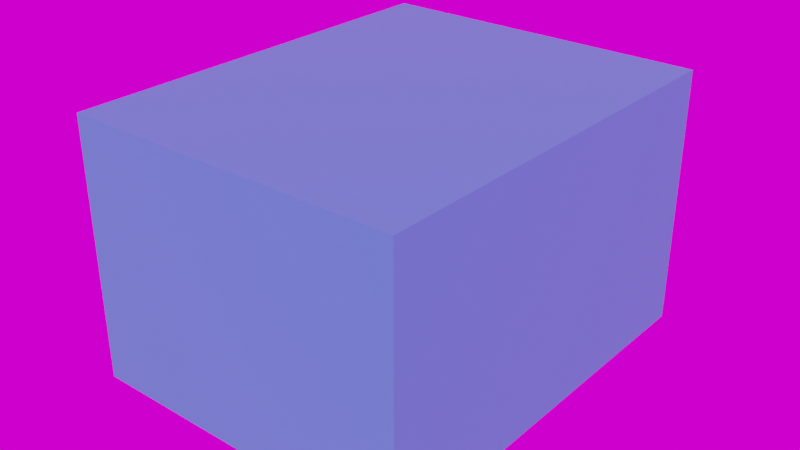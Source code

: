 # Source: carkey.blend  (saved by Blender 2.93.21; exported with 4.5.12 LTS)
import bpy
from mathutils import Matrix  # noqa: F401  (used for matrix-valued properties, if any)

bpy.ops.wm.read_factory_settings(use_empty=True)
scene = bpy.context.scene
scene.name = 'Scene'

# ---- collections
col_lod0 = bpy.data.collections.new('LOD0'); scene.collection.children.link(col_lod0)
col_lod1 = bpy.data.collections.new('LOD1'); scene.collection.children.link(col_lod1)
col_colliders = bpy.data.collections.new('Colliders'); scene.collection.children.link(col_colliders)
col_itemfireview = bpy.data.collections.new('ItemFireView'); col_colliders.children.link(col_itemfireview)

# ---- images (referenced by path relative to the original .blend; pixels are not part of the script)
import os
ASSET_DIR = os.environ.get("B2B_ASSET_DIR", "")  # directory of the original .blend (textures are referenced by path, not embedded)
HERE = os.path.dirname(os.path.abspath(__file__))  # packed textures are extracted next to this script under _unpacked/

def load_image(name, relpath, width, height, colorspace="sRGB"):
    """Load a texture the original file referenced (path relative to the .blend, or extracted next to this script)."""
    p = next((c for c in (os.path.join(HERE, relpath), os.path.join(ASSET_DIR, relpath)) if relpath and os.path.exists(c)), "")
    if p:
        img = bpy.data.images.load(p, check_existing=True)
        img.name = name
    else:  # same state as the original file: an image datablock whose file is absent (Cycles renders it pink)
        img = bpy.data.images.new(name, width, height)
        img.source = "FILE"
        img.filepath = "//" + (relpath or name)
    img.colorspace_settings.name = colorspace
    return img
img_logo_diffuse_png_001 = load_image('Logo_Diffuse.png.001', 'Logo_Diffuse.png', 1024, 1024, 'sRGB')
img_diffuse_png_001 = load_image('Diffuse.png.001', 'Diffuse.png', 1024, 1024, 'sRGB')
img_nmap_carkey_png = load_image('NMap_CarKey.png', 'NMap_CarKey.png', 1024, 1024, 'sRGB')
img_texturescom_hdrpanorama163_1k_hdri_sphere_tone_jpg = load_image('TexturesCom_HDRPanorama163_1K_hdri_sphere_tone.jpg', 'TexturesCom_HDRPanorama163_1K_hdri_sphere_tone.jpg', 1024, 1024, 'sRGB')

# ---- materials (node trees are filled in below, after node groups)
mat_material_002 = bpy.data.materials.new('Material.002')
mat_material_001 = bpy.data.materials.new('Material.001')
mat_material = bpy.data.materials.new('Material')
mat_plastic_5eaa7fb0a83f90cf = bpy.data.materials.new('Plastic_5EAA7FB0A83F90CF')
mat_plastic_5eaa7fb0a83f90cf.diffuse_color = (0.06931, 0.3029, 0.5976, 1.0)

# ---- material node trees
mat_material_002.use_nodes = True; mat_material_002.node_tree.nodes.clear()
_N = mat_material_002.node_tree.nodes; _L = mat_material_002.node_tree.links
n0 = _N.new('ShaderNodeOutputMaterial'); n0.name = 'Material Output'; n0.location = (300, 300)
n1 = _N.new('ShaderNodeBsdfPrincipled'); n1.name = 'Principled BSDF'; n1.location = (-80, 276)
n1.distribution = 'GGX'
n1.subsurface_method = 'BURLEY'
n1.inputs[1].default_value = 0.5
n1.inputs[2].default_value = 0.1
n1.inputs[3].default_value = 1.45
n1.inputs[27].default_value = (0.0, 0.0, 0.0, 1.0)
n1.inputs[28].default_value = 1.0
n2 = _N.new('ShaderNodeTexImage'); n2.name = 'Image Texture'; n2.location = (-469, 241)
n2.image = img_logo_diffuse_png_001
_L.new(n1.outputs[0], n0.inputs[0])
_L.new(n2.outputs[0], n1.inputs[0])
n0.is_active_output = True
mat_material_001.use_nodes = True; mat_material_001.node_tree.nodes.clear()
_N = mat_material_001.node_tree.nodes; _L = mat_material_001.node_tree.links
n0 = _N.new('ShaderNodeBsdfPrincipled'); n0.name = 'Principled BSDF'; n0.location = (10, 300)
n0.distribution = 'GGX'
n0.subsurface_method = 'BURLEY'
n0.inputs[1].default_value = 1.0
n0.inputs[2].default_value = 0.1659
n0.inputs[3].default_value = 1.45
n0.inputs[27].default_value = (0.0, 0.0, 0.0, 1.0)
n0.inputs[28].default_value = 1.0
n1 = _N.new('ShaderNodeOutputMaterial'); n1.name = 'Material Output'; n1.location = (300, 300)
_L.new(n0.outputs[0], n1.inputs[0])
n1.is_active_output = True
mat_material.use_nodes = True; mat_material.node_tree.nodes.clear()
_N = mat_material.node_tree.nodes; _L = mat_material.node_tree.links
n0 = _N.new('ShaderNodeOutputMaterial'); n0.name = 'Material Output'; n0.location = (300, 300)
n1 = _N.new('ShaderNodeBsdfPrincipled'); n1.name = 'Principled BSDF'; n1.location = (10, 300)
n1.distribution = 'GGX'
n1.subsurface_method = 'BURLEY'
n1.inputs[2].default_value = 1.0
n1.inputs[3].default_value = 1.45
n1.inputs[13].default_value = 0.7773
n1.inputs[27].default_value = (0.0, 0.0, 0.0, 1.0)
n1.inputs[28].default_value = 1.0
n2 = _N.new('ShaderNodeNormalMap'); n2.name = 'Normal Map'; n2.location = (-307, -142)
n2.uv_map = 'UVMap'
n3 = _N.new('ShaderNodeTexImage'); n3.name = 'Image Texture.001'; n3.location = (-678, 308)
n3.image = img_diffuse_png_001
n4 = _N.new('ShaderNodeTexImage'); n4.name = 'Image Texture'; n4.location = (-676, -38)
n4.image = img_nmap_carkey_png
_L.new(n1.outputs[0], n0.inputs[0])
_L.new(n2.outputs[0], n1.inputs[5])
_L.new(n4.outputs[0], n2.inputs[1])
_L.new(n3.outputs[0], n1.inputs[0])
n0.is_active_output = True
mat_plastic_5eaa7fb0a83f90cf.use_nodes = True; mat_plastic_5eaa7fb0a83f90cf.node_tree.nodes.clear()
_N = mat_plastic_5eaa7fb0a83f90cf.node_tree.nodes; _L = mat_plastic_5eaa7fb0a83f90cf.node_tree.links
n0 = _N.new('ShaderNodeBsdfPrincipled'); n0.name = 'Principled BSDF'; n0.location = (10, 300)
n0.distribution = 'GGX'
n0.subsurface_method = 'BURLEY'
n0.inputs[0].default_value = (0.06931, 0.3029, 0.5976, 1.0)
n0.inputs[3].default_value = 1.45
n0.inputs[27].default_value = (0.0, 0.0, 0.0, 1.0)
n0.inputs[28].default_value = 1.0
n1 = _N.new('ShaderNodeOutputMaterial'); n1.name = 'Material Output'; n1.location = (300, 300)
_L.new(n0.outputs[0], n1.inputs[0])
n1.is_active_output = True

# ---- world
world_world = bpy.data.worlds.new('World'); scene.world = world_world
world_world.use_nodes = True; world_world.node_tree.nodes.clear()
_N = world_world.node_tree.nodes; _L = world_world.node_tree.links
n0 = _N.new('ShaderNodeOutputWorld'); n0.name = 'World Output'; n0.location = (300, 300)
n1 = _N.new('ShaderNodeTexEnvironment'); n1.name = 'Environment Texture'; n1.location = (-150, 155)
n1.image = img_texturescom_hdrpanorama163_1k_hdri_sphere_tone_jpg
_L.new(n1.outputs[0], n0.inputs[0])
n0.is_active_output = True
world_world.color = (0.05088, 0.05088, 0.05088)
world_world.use_sun_shadow = False
world_world.sun_shadow_jitter_overblur = 0.0

# ---- meshes
me_cube_005 = bpy.data.meshes.new('Cube.005')
me_cube_005.from_pydata([(-0.6345, 2.257, -0.4174), (-0.8689, 2.16, -0.4174), (-0.966, 1.926, -0.4174), (-0.8689, 1.691, -0.4174), (-0.6345, 1.594, -0.4174), (-0.4001, 1.691, -0.4174), (-0.303, 1.926, -0.4174), (-0.4001, 2.16, -0.4174), (-0.6345, 2.257, -0.5452), (-0.8689, 2.16, -0.5452), (-0.966, 1.926, -0.5452), (-0.8689, 1.691, -0.5452), (-0.6345, 1.594, -0.5452), (-0.4001, 1.691, -0.5452), (-0.303, 1.926, -0.5452), (-0.4001, 2.16, -0.5452), (-0.6345, 1.926, -0.5745)], [], [(7, 6, 14, 15), (4, 3, 11, 12), (2, 1, 9, 10), (0, 7, 15, 8), (6, 5, 13, 14), (3, 2, 10, 11), (1, 0, 8, 9), (5, 4, 12, 13), (8, 15, 16), (14, 13, 16), (11, 10, 16), (9, 8, 16), (13, 12, 16), (15, 14, 16), (12, 11, 16), (10, 9, 16)])
me_cube_005.polygons.foreach_set('use_smooth', [True] * 16)
_k = {(0, 1): 0.8, (1, 2): 0.8, (2, 3): 0.8, (3, 4): 0.8, (5, 6): 0.8, (6, 7): 0.8, (0, 7): 0.8, (4, 5): 0.8, (8, 9): 0.8, (9, 10): 0.8, (10, 11): 0.8, (11, 12): 0.8, (13, 14): 0.8, (14, 15): 0.8, (8, 15): 0.8, (12, 13): 0.8}
me_cube_005.attributes.new('crease_edge', 'FLOAT', 'EDGE').data.foreach_set('value', [_k.get((min(e.vertices), max(e.vertices)), 0.0) for e in me_cube_005.edges])
_uv = me_cube_005.uv_layers.new(name='UVMap')
_uv.uv.foreach_set('vector', [0.2919, 0.3041, 0.4914, 0.2143, 0.4997, 0.3151, 0.369, 0.3694, 0.7857, 0.4914, 0.7081, 0.6959, 0.631, 0.6306, 0.6849, 0.4997, 0.5086, 0.7857, 0.3041, 0.7081, 0.3694, 0.631, 0.5003, 0.6849, 0.2143, 0.5086, 0.2919, 0.3041, 0.369, 0.3694, 0.3151, 0.5003, 0.4914, 0.2143, 0.6959, 0.2919, 0.6306, 0.369, 0.4997, 0.3151, 0.7081, 0.6959, 0.5086, 0.7857, 0.5003, 0.6849, 0.631, 0.6306, 0.3041, 0.7081, 0.2143, 0.5086, 0.3151, 0.5003, 0.3694, 0.631, 0.6959, 0.2919, 0.7857, 0.4914, 0.6849, 0.4997, 0.6306, 0.369, 0.3151, 0.5003, 0.369, 0.3694, 0.5, 0.5, 0.4997, 0.3151, 0.6306, 0.369, 0.5, 0.5, 0.631, 0.6306, 0.5003, 0.6849, 0.5, 0.5, 0.3694, 0.631, 0.3151, 0.5003, 0.5, 0.5, 0.6306, 0.369, 0.6849, 0.4997, 0.5, 0.5, 0.369, 0.3694, 0.4997, 0.3151, 0.5, 0.5, 0.6849, 0.4997, 0.631, 0.6306, 0.5, 0.5, 0.5003, 0.6849, 0.3694, 0.631, 0.5, 0.5])
me_cube_005.materials.append(mat_material_002)
me_cube_005.use_remesh_fix_poles = True
me_cube_005.use_remesh_preserve_attributes = False
me_cube_005.use_mirror_vertex_groups = False
me_cube_005.update()
me_cube_002 = bpy.data.meshes.new('Cube.002')
me_cube_002.from_pydata([(-1.408, 1.713, 0.3542), (-1.399, 1.131, 0.3542), (0.2359, 2.376, 0.3542), (-1.168, 2.29, 0.3542), (-0.6193, 2.381, 0.3542), (0.1886, 1.162, 0.3542), (-0.6345, 2.194, 0.3542), (-0.8241, 2.115, 0.3542), (-0.9026, 1.926, 0.3542), (-0.8241, 1.736, 0.3542), (-0.6345, 1.658, 0.3542), (-0.4449, 1.736, 0.3542), (-0.3664, 1.926, 0.3542), (-0.4449, 2.115, 0.3542), (-0.6345, 2.194, 0.5983), (-0.8241, 2.115, 0.5983), (-0.9026, 1.926, 0.5983), (-0.8241, 1.736, 0.5983), (-0.6345, 1.658, 0.5983), (-0.4449, 1.736, 0.5983), (-0.3664, 1.926, 0.5983), (-0.4449, 2.115, 0.5983), (-0.6345, 1.926, 0.6542), (-0.9207, 1.14, 0.3542), (0.2122, 1.769, 0.3542), (-0.6193, 2.381, 0.09517), (-1.168, 2.29, 0.09517), (-1.399, 1.131, 0.09517), (-1.408, 1.713, 0.09517), (0.2359, 2.376, 0.09517), (0.1886, 1.162, 0.09517), (-0.9207, 1.14, 0.09517), (0.2122, 1.769, 0.09517), (-1.342, -1.808, 0.09517), (-0.8642, -1.799, 0.09517), (-0.9198, 1.097, 0.09517), (-0.9589, 1.11, 0.07703), (-1.398, 1.087, 0.09517), (-1.359, 1.102, 0.07703), (-1.408, 1.713, -0.3542), (-1.399, 1.131, -0.3542), (0.2359, 2.376, -0.3542), (-1.168, 2.29, -0.3542), (-0.6193, 2.381, -0.3542), (0.1886, 1.162, -0.3542), (-1.046, 1.726, -0.3542), (-0.2043, 1.755, -0.3542), (-0.9207, 1.14, -0.3542), (0.2122, 1.769, -0.3542), (-0.6193, 2.381, -0.09517), (-1.168, 2.29, -0.09517), (-1.399, 1.131, -0.09517), (-1.408, 1.713, -0.09517), (0.2359, 2.376, -0.09517), (0.1886, 1.162, -0.09517), (-0.9207, 1.14, -0.09517), (0.2122, 1.769, -0.09517), (-1.342, -1.808, -0.09517), (-0.8642, -1.799, -0.09517), (-0.9198, 1.097, -0.09517), (-0.9589, 1.11, -0.07703), (-1.398, 1.087, -0.09517), (-1.359, 1.102, -0.07703)], [], [(52, 28, 26, 50), (53, 49, 25, 29), (32, 56, 53, 29), (49, 50, 26, 25), (32, 24, 5, 30), (31, 30, 5, 23), (13, 21, 20, 12), (10, 18, 17, 9), (8, 16, 15, 7), (6, 14, 21, 13), (12, 20, 19, 11), (9, 17, 16, 8), (7, 15, 14, 6), (11, 19, 18, 10), (14, 22, 21), (20, 22, 19), (17, 22, 16), (15, 22, 14), (19, 22, 18), (21, 22, 20), (18, 22, 17), (16, 22, 15), (4, 6, 13, 2), (3, 7, 6, 4), (0, 8, 7, 3), (1, 9, 8, 0), (27, 31, 23, 1), (10, 9, 1, 23), (5, 11, 10, 23), (29, 2, 24, 32), (24, 12, 11, 5), (12, 24, 2, 13), (31, 55, 54, 30), (30, 54, 56, 32), (33, 57, 58, 34), (2, 29, 25, 4), (0, 3, 26, 28), (1, 0, 28, 27), (4, 25, 26, 3), (38, 62, 61, 37), (27, 51, 62, 38), (57, 33, 37, 61), (37, 35, 36, 38), (38, 36, 31, 27), (59, 60, 36, 35), (60, 55, 31, 36), (34, 58, 59, 35), (35, 37, 33, 34), (56, 54, 44, 48), (55, 47, 44, 54), (40, 39, 45, 47), (43, 46, 45, 42), (51, 40, 47, 55), (43, 41, 48, 46), (46, 48, 44), (53, 56, 48, 41), (46, 44, 47, 45), (39, 42, 45), (41, 43, 49, 53), (39, 52, 50, 42), (40, 51, 52, 39), (43, 42, 50, 49), (61, 62, 60, 59), (62, 51, 55, 60), (59, 58, 57, 61), (51, 27, 28, 52)])
me_cube_002.polygons.foreach_set('use_smooth', [True] * 66)
_k = {(0, 1): 0.8, (2, 4): 0.8, (3, 4): 0.8, (0, 3): 0.8, (1, 27): 0.8, (2, 29): 0.8, (5, 24): 0.8, (5, 23): 0.8, (6, 7): 0.8, (7, 8): 0.8, (8, 9): 0.8, (9, 10): 0.8, (11, 12): 0.8, (12, 13): 0.8, (6, 13): 0.8, (10, 11): 0.8, (14, 15): 0.8, (15, 16): 0.8, (16, 17): 0.8, (17, 18): 0.8, (19, 20): 0.8, (20, 21): 0.8, (14, 21): 0.8, (18, 19): 0.8, (1, 23): 0.8, (2, 24): 0.8, (27, 31): 0.8, (33, 34): 0.8, (37, 38): 0.8, (35, 37): 0.8, (35, 36): 0.8, (36, 38): 0.8, (34, 35): 0.8, (33, 37): 0.8, (27, 38): 0.8, (31, 36): 0.8, (39, 40): 0.8, (41, 43): 0.8, (42, 43): 0.8, (39, 42): 0.8, (40, 51): 0.8, (41, 53): 0.8, (44, 48): 0.8, (44, 47): 0.8, (40, 47): 0.8, (41, 48): 0.8, (27, 51): 0.8, (29, 53): 0.8, (31, 55): 0.8, (51, 55): 0.8, (33, 57): 0.8, (34, 58): 0.8, (57, 58): 0.8, (61, 62): 0.8, (59, 61): 0.8, (59, 60): 0.8, (60, 62): 0.8, (37, 61): 0.8, (38, 62): 0.8, (35, 59): 0.8, (36, 60): 0.8, (58, 59): 0.8, (57, 61): 0.8, (51, 62): 0.8, (55, 60): 0.8}
me_cube_002.attributes.new('crease_edge', 'FLOAT', 'EDGE').data.foreach_set('value', [_k.get((min(e.vertices), max(e.vertices)), 0.0) for e in me_cube_002.edges])
_uv = me_cube_002.uv_layers.new(name='UVMap')
_uv.uv.foreach_set('vector', [0.0, 0.0, 0.0, 0.0, 0.0, 0.0, 0.0, 0.0, 0.0, 0.0, 0.0, 0.0, 0.0, 0.0, 0.0, 0.0, 0.0, 0.0, 0.0, 0.0, 0.0, 0.0, 0.0, 0.0, 0.0, 0.0, 0.0, 0.0, 0.0, 0.0, 0.0, 0.0, 0.0, 0.0, 0.0, 0.0, 0.0, 0.0, 0.0, 0.0, 0.0, 0.0, 0.0, 0.0, 0.0, 0.0, 0.0, 0.0, 0.0, 0.0, 0.0, 0.0, 0.0, 0.0, 0.0, 0.0, 0.0, 0.0, 0.0, 0.0, 0.0, 0.0, 0.0, 0.0, 0.0, 0.0, 0.0, 0.0, 0.0, 0.0, 0.0, 0.0, 0.0, 0.0, 0.0, 0.0, 0.0, 0.0, 0.0, 0.0, 0.0, 0.0, 0.0, 0.0, 0.0, 0.0, 0.0, 0.0, 0.0, 0.0, 0.0, 0.0, 0.0, 0.0, 0.0, 0.0, 0.0, 0.0, 0.0, 0.0, 0.0, 0.0, 0.0, 0.0, 0.0, 0.0, 0.0, 0.0, 0.0, 0.0, 0.0, 0.0, 0.0, 0.0, 0.0, 0.0, 0.0, 0.0, 0.0, 0.0, 0.0, 0.0, 0.0, 0.0, 0.0, 0.0, 0.0, 0.0, 0.0, 0.0, 0.0, 0.0, 0.0, 0.0, 0.0, 0.0, 0.0, 0.0, 0.0, 0.0, 0.0, 0.0, 0.0, 0.0, 0.0, 0.0, 0.0, 0.0, 0.0, 0.0, 0.0, 0.0, 0.0, 0.0, 0.0, 0.0, 0.0, 0.0, 0.0, 0.0, 0.0, 0.0, 0.0, 0.0, 0.0, 0.0, 0.0, 0.0, 0.0, 0.0, 0.0, 0.0, 0.0, 0.0, 0.0, 0.0, 0.0, 0.0, 0.0, 0.0, 0.0, 0.0, 0.0, 0.0, 0.0, 0.0, 0.0, 0.0, 0.0, 0.0, 0.0, 0.0, 0.0, 0.0, 0.0, 0.0, 0.0, 0.0, 0.0, 0.0, 0.0, 0.0, 0.0, 0.0, 0.0, 0.0, 0.0, 0.0, 0.0, 0.0, 0.0, 0.0, 0.0, 0.0, 0.0, 0.0, 0.0, 0.0, 0.0, 0.0, 0.0, 0.0, 0.0, 0.0, 0.0, 0.0, 0.0, 0.0, 0.0, 0.0, 0.0, 0.0, 0.0, 0.0, 0.0, 0.0, 0.0, 0.0, 0.0, 0.0, 0.0, 0.0, 0.0, 0.0, 0.0, 0.0, 0.0, 0.0, 0.0, 0.0, 0.0, 0.0, 0.0, 0.0, 0.0, 0.0, 0.0, 0.0, 0.0, 0.0, 0.0, 0.0, 0.0, 0.0, 0.0, 0.0, 0.0, 0.0, 0.0, 0.0, 0.0, 0.0, 0.0, 0.0, 0.0, 0.0, 0.0, 0.0, 0.0, 0.0, 0.0, 0.0, 0.0, 0.0, 0.0, 0.0, 0.0, 0.0, 0.0, 0.0, 0.0, 0.0, 0.0, 0.0, 0.0, 0.0, 0.0, 0.0, 0.0, 0.0, 0.0, 0.0, 0.0, 0.0, 0.0, 0.0, 0.0, 0.0, 0.0, 0.0, 0.0, 0.0, 0.0, 0.0, 0.0, 0.0, 0.0, 0.0, 0.0, 0.0, 0.0, 0.0, 0.0, 0.0, 0.0, 0.0, 0.0, 0.0, 0.0, 0.0, 0.0, 0.0, 0.0, 0.0, 0.0, 0.0, 0.0, 0.0, 0.0, 0.0, 0.0, 0.0, 0.0, 0.0, 0.0, 0.0, 0.0, 0.0, 0.0, 0.0, 0.0, 0.0, 0.0, 0.0, 0.0, 0.0, 0.0, 0.0, 0.0, 0.0, 0.0, 0.0, 0.0, 0.0, 0.0, 0.0, 0.0, 0.0, 0.0, 0.0, 0.0, 0.0, 0.0, 0.0, 0.0, 0.0, 0.0, 0.0, 0.0, 0.0, 0.0, 0.0, 0.0, 0.0, 0.0, 0.0, 0.0, 0.0, 0.0, 0.0, 0.0, 0.0, 0.0, 0.0, 0.0, 0.0, 0.0, 0.0, 0.0, 0.0, 0.0, 0.0, 0.0, 0.0, 0.0, 0.0, 0.0, 0.0, 0.0, 0.0, 0.0, 0.0, 0.0, 0.0, 0.0, 0.0, 0.0, 0.0, 0.0, 0.0, 0.0, 0.0, 0.0, 0.0, 0.0, 0.0, 0.0, 0.0, 0.0, 0.0, 0.0, 0.0, 0.0, 0.0, 0.0, 0.0, 0.0, 0.0, 0.0, 0.0, 0.0, 0.0, 0.0, 0.0, 0.0, 0.0, 0.0, 0.0, 0.0, 0.0, 0.0, 0.0, 0.0, 0.0, 0.0, 0.0, 0.0, 0.0, 0.0, 0.0, 0.0, 0.0, 0.0, 0.0, 0.0, 0.0, 0.0, 0.0, 0.0, 0.0, 0.0, 0.0, 0.0, 0.0, 0.0, 0.0, 0.0, 0.0, 0.0, 0.0, 0.0, 0.0, 0.0, 0.0, 0.0, 0.0, 0.0, 0.0, 0.0, 0.0, 0.0, 0.0, 0.0, 0.0, 0.0, 0.0, 0.0, 0.0, 0.0, 0.0, 0.0, 0.0, 0.0, 0.0, 0.0, 0.0, 0.0, 0.0])
me_cube_002.materials.append(mat_material_001)
me_cube_002.use_remesh_fix_poles = True
me_cube_002.use_remesh_preserve_attributes = False
me_cube_002.use_mirror_vertex_groups = False
me_cube_002.update()
me_cube_001 = bpy.data.meshes.new('Cube.001')
me_cube_001.from_pydata([(-1.38, -0.0003862, 0.3507), (-0.6193, 2.298, 0.4845), (-1.083, 2.222, 0.5007), (-1.288, -1.989, 0.3507), (-1.148, -2.307, 0.5178), (0.7363, -2.254, 0.505), (1.147, -1.43, 0.3011), (1.033, -2.105, 0.3154), (1.108, 2.269, 0.4184), (1.161, -0.0003862, 0.492), (1.004, -1.589, 0.5069), (0.9095, -2.038, 0.5068), (-0.4955, -2.04, 0.5401), (-0.636, -0.0003862, 0.5394), (-1.408, 1.713, 0.3525), (-1.148, -2.124, 0.5178), (-1.247, -0.0006192, 0.5178), (-1.275, 1.725, 0.5014), (-0.6994, -2.283, 0.5421), (-0.3617, -2.162, 0.2702), (0.57, -2.038, 0.2534), (1.291, 2.267, 0.2714), (1.265, -0.0003862, 0.3042), (-0.741, -2.406, 0.2572), (-0.6426, -2.253, 0.3055), (-1.399, 1.131, 0.3525), (-0.6691, 1.205, 0.539), (-1.274, 1.151, 0.511), (1.312, 1.207, 0.2897), (1.178, 1.2, 0.4579), (-1.295, -1.822, 0.3507), (-1.182, -1.805, 0.5178), (1.019, -1.432, 0.5055), (-0.5175, -1.85, 0.5403), (1.159, -1.283, 0.3014), (-0.6345, 2.203, 0.534), (-0.8309, 2.122, 0.534), (-0.9123, 1.926, 0.534), (-0.8309, 1.729, 0.534), (-0.6345, 1.648, 0.534), (-0.4381, 1.729, 0.534), (-0.3567, 1.926, 0.534), (-0.4381, 2.122, 0.534), (1.301, 1.737, 0.2806), (1.143, 1.776, 0.4382), (-0.6345, 2.203, 0.4103), (-0.8309, 2.122, 0.4103), (-0.9123, 1.926, 0.4103), (-0.8309, 1.729, 0.4103), (-0.6345, 1.648, 0.4103), (-0.4381, 1.729, 0.4103), (-0.3567, 1.926, 0.4103), (-0.4381, 2.122, 0.4103), (-1.39, 0.5652, 0.3507), (-0.6526, 0.6024, 0.5392), (-1.26, 0.575, 0.5178), (1.169, 0.5998, 0.475), (1.289, 0.6033, 0.297), (-1.324, -1.215, 0.3507), (-1.352, -0.6075, 0.3507), (0.2359, 2.376, 0.3542), (1.194, -0.8553, 0.3023), (1.23, -0.4278, 0.3033), (-1.233, -0.6003, 0.5178), (-1.219, -1.2, 0.5178), (1.114, -0.4777, 0.4965), (1.067, -0.9549, 0.501), (-0.5965, -0.6168, 0.5397), (-0.557, -1.233, 0.54), (0.2541, -1.815, 0.5235), (0.2625, -0.0003862, 0.5157), (0.2543, 1.237, 0.5008), (0.2509, -1.641, 0.5229), (0.2585, 0.6011, 0.5071), (0.2586, -0.5472, 0.5181), (0.2548, -1.094, 0.5205), (0.2359, 2.293, 0.4754), (0.2596, 1.864, 0.4947), (-1.168, 2.29, 0.3542), (-1.38, -0.0003862, 0.1033), (-1.399, 1.131, 0.1033), (-1.295, -1.822, 0.1033), (-1.39, 0.5652, 0.1033), (-1.324, -1.215, 0.1033), (-1.352, -0.6075, 0.1033), (-0.6193, 2.381, 0.3542), (-1.039, 2.212, 0.3542), (0.2359, 2.276, 0.3542), (-0.6193, 2.281, 0.3542), (-1.299, 1.131, 0.3542), (-1.308, 1.713, 0.3542), (-1.28, -0.0003862, 0.1033), (-1.299, 1.131, 0.1033), (-1.195, -1.822, 0.1033), (-1.29, 0.5652, 0.1033), (-1.224, -1.215, 0.1033), (-1.252, -0.6075, 0.1033), (1.108, 2.352, 0.291), (-1.38, -0.0003862, -0.3507), (-0.6193, 2.359, -0.4845), (-1.058, 2.311, -0.4973), (-1.288, -1.989, -0.3507), (-1.148, -2.307, -0.5178), (0.7363, -2.254, -0.505), (1.147, -1.43, -0.3011), (1.033, -2.105, -0.3154), (1.108, 2.269, -0.4184), (1.161, -0.0003862, -0.492), (1.004, -1.589, -0.5069), (0.9095, -2.038, -0.5068), (-0.4955, -2.04, -0.5401), (-0.636, -0.0003862, -0.5394), (-1.408, 1.713, -0.3525), (-1.148, -2.124, -0.5178), (-1.247, -0.0006192, -0.5178), (-1.275, 1.725, -0.5014), (-1.288, -1.989, 0.0), (-0.6994, -2.283, -0.5421), (0.5863, -1.738, 0.0), (0.57, -2.038, 0.0), (-0.3617, -2.162, 0.0), (-0.4178, -2.033, 0.0), (-0.3617, -2.162, -0.2702), (0.57, -2.038, -0.2534), (1.291, 2.267, -0.2714), (1.265, -0.0003862, -0.3042), (-0.741, -2.406, -0.2572), (-0.6426, -2.253, -0.3055), (-1.399, 1.131, -0.3525), (-0.6691, 1.205, -0.539), (-1.274, 1.151, -0.511), (1.312, 1.207, -0.2897), (1.178, 1.2, -0.4579), (-1.295, -1.822, -0.3507), (-1.182, -1.805, -0.5178), (1.019, -1.432, -0.5055), (-0.5175, -1.85, -0.5403), (1.159, -1.283, -0.3014), (1.301, 1.737, -0.2806), (1.143, 1.776, -0.4382), (-0.6345, 2.255, -0.3989), (-0.8675, 2.159, -0.3989), (-0.964, 1.926, -0.3989), (-0.8675, 1.693, -0.3989), (-0.6345, 1.596, -0.3989), (-0.4015, 1.693, -0.3989), (-0.305, 1.926, -0.3989), (-0.4015, 2.159, -0.3989), (-1.39, 0.5652, -0.3507), (-0.6526, 0.6024, -0.5392), (-1.26, 0.575, -0.5178), (1.169, 0.5998, -0.475), (1.289, 0.6033, -0.297), (-1.324, -1.215, -0.3507), (-1.352, -0.6075, -0.3507), (0.2359, 2.376, -0.3542), (1.194, -0.8553, -0.3023), (1.23, -0.4278, -0.3033), (-1.233, -0.6003, -0.5178), (-1.219, -1.2, -0.5178), (1.114, -0.4777, -0.4965), (1.067, -0.9549, -0.501), (-0.5965, -0.6168, -0.5397), (-0.557, -1.233, -0.54), (0.2541, -1.815, -0.5235), (0.08426, -1.886, 0.0), (0.2625, -0.0003862, -0.5157), (0.2543, 1.237, -0.5008), (0.2509, -1.641, -0.5229), (0.2585, 0.6011, -0.5071), (0.2586, -0.5472, -0.5181), (0.2548, -1.094, -0.5205), (0.2359, 2.293, -0.4754), (0.2596, 1.864, -0.4947), (-1.168, 2.29, -0.3542), (-1.38, -0.0003862, -0.1033), (-1.399, 1.131, -0.1033), (-1.295, -1.822, -0.1033), (-1.39, 0.5652, -0.1033), (-1.324, -1.215, -0.1033), (-1.352, -0.6075, -0.1033), (-0.6193, 2.367, -0.3542), (-1.039, 2.212, -0.3542), (0.2359, 2.276, -0.3542), (-0.6193, 2.281, -0.3542), (-1.299, 1.131, -0.3542), (-1.308, 1.713, -0.3542), (-1.28, -0.0003862, -0.1033), (-1.299, 1.131, -0.1033), (-1.195, -1.822, -0.1033), (-1.29, 0.5652, -0.1033), (-1.224, -1.215, -0.1033), (-1.252, -0.6075, -0.1033), (1.108, 2.352, -0.291), (-0.6288, 2.314, -0.5352), (-0.6345, 2.255, -0.4729), (-0.6328, 2.269, -0.5212), (-0.8675, 2.159, -0.4729), (-0.9142, 2.191, -0.538), (-0.8812, 2.165, -0.522), (-0.964, 1.926, -0.4729), (-1.03, 1.895, -0.5361), (-0.9834, 1.913, -0.5215), (-0.8675, 1.693, -0.4729), (-0.9194, 1.635, -0.5411), (-0.8827, 1.672, -0.5229), (-0.6345, 1.596, -0.4729), (-0.642, 1.523, -0.5441), (-0.6367, 1.571, -0.5238), (-0.3305, 1.655, -0.5406), (-0.4015, 1.693, -0.4729), (-0.3807, 1.678, -0.5228), (-0.305, 1.926, -0.4729), (-0.2195, 1.928, -0.5378), (-0.28, 1.923, -0.522), (-0.4015, 2.159, -0.4729), (-0.3311, 2.195, -0.5377), (-0.3809, 2.166, -0.5219), (-0.5179, -0.0003862, 0.1033), (-0.5365, 1.131, 0.1033), (-0.4331, -1.822, 0.1033), (-0.5272, 0.5652, 0.1033), (-0.4613, -1.215, 0.1033), (-0.4896, -0.6075, 0.1033), (-0.5179, -0.0003862, -0.1033), (-0.5365, 1.131, -0.1033), (-0.4331, -1.822, -0.1033), (-0.5272, 0.5652, -0.1033), (-0.4613, -1.215, -0.1033), (-0.4896, -0.6075, -0.1033), (0.2359, 1.129, 0.3542), (0.2359, 1.129, -0.3542), (0.2359, 1.703, 0.3542), (0.2359, 1.703, -0.3542), (-0.899, -0.0003862, 0.1033), (-0.8708, -0.6075, 0.1033), (-0.9084, 0.5652, 0.1033), (-0.8425, -1.215, -0.1033), (-0.8708, -0.6075, -0.1033), (-0.8142, -1.822, 0.1033), (-0.8142, -1.822, -0.1033), (-0.899, -0.0003862, -0.1033), (-0.9177, 1.131, 0.1033), (-0.8425, -1.215, 0.1033), (-0.9084, 0.5652, -0.1033), (-0.9177, 1.131, -0.1033), (-0.5314, 1.13, 0.3542), (-0.5314, 1.13, -0.3542)], [], [(27, 17, 14, 25), (18, 4, 23), (6, 104, 137, 34), (126, 23, 4, 102), (84, 59, 0, 79), (24, 23, 5, 11), (6, 10, 7), (43, 21, 8, 44), (31, 30, 3, 15), (15, 3, 4), (57, 152, 131, 28), (75, 68, 33, 72), (73, 54, 13, 70), (12, 19, 120, 121), (7, 11, 5), (17, 2, 78, 14), (33, 31, 15, 12), (12, 15, 4, 18), (43, 138, 124, 21), (10, 11, 7), (18, 23, 24), (20, 10, 118, 119), (19, 20, 119, 120), (72, 33, 12, 69), (24, 11, 20, 19), (11, 10, 20), (24, 19, 12), (28, 131, 138, 43), (62, 22, 9, 65), (12, 18, 24), (54, 26, 27, 55), (62, 157, 125, 22), (57, 28, 29, 56), (55, 27, 25, 53), (6, 34, 32, 10), (193, 155, 60, 97), (68, 64, 31, 33), (64, 58, 30, 31), (116, 3, 30, 81), (69, 12, 121, 165), (1, 2, 36, 35), (2, 17, 37, 36), (17, 27, 38, 37), (27, 26, 39, 38), (71, 29, 44, 77), (81, 177, 116), (28, 43, 44, 29), (26, 71, 40, 39), (41, 77, 76, 42), (40, 41, 51, 50), (38, 39, 49, 48), (36, 37, 47, 46), (41, 42, 52, 51), (37, 38, 48, 47), (35, 36, 46, 45), (42, 35, 45, 52), (16, 55, 53, 0), (22, 57, 56, 9), (21, 124, 193, 97), (13, 54, 55, 16), (71, 26, 54, 73), (16, 0, 59, 63), (63, 59, 58, 64), (13, 16, 63, 67), (67, 63, 64, 68), (61, 156, 157, 62), (34, 61, 66, 32), (61, 62, 65, 66), (70, 13, 67, 74), (74, 67, 68, 75), (81, 30, 58, 83), (83, 58, 59, 84), (65, 74, 75, 66), (9, 70, 74, 65), (29, 71, 73, 56), (10, 69, 165, 118), (32, 72, 69, 10), (56, 73, 70, 9), (66, 75, 72, 32), (39, 40, 50, 49), (77, 41, 40, 71), (76, 77, 44, 8), (76, 1, 35, 42), (0, 53, 82, 79), (34, 137, 156, 61), (105, 104, 6, 7), (1, 76, 60, 85), (116, 101, 102), (103, 105, 7, 5), (2, 1, 85, 78), (155, 183, 87, 60), (85, 60, 87, 88), (93, 189, 177, 81), (78, 85, 88, 86), (81, 83, 95, 93), (82, 80, 92, 94), (84, 79, 91, 96), (79, 82, 94, 91), (25, 14, 90, 89), (80, 25, 89, 92), (83, 84, 96, 95), (240, 239, 220, 226), (14, 78, 86, 90), (25, 80, 82, 53), (8, 97, 60, 76), (8, 21, 97), (103, 5, 23, 126), (130, 128, 112, 115), (117, 126, 102), (180, 175, 98, 154), (127, 109, 103, 126), (104, 105, 108), (138, 139, 106, 124), (134, 113, 101, 133), (113, 102, 101), (171, 168, 136, 163), (169, 166, 111, 149), (110, 121, 120, 122), (105, 103, 109), (115, 112, 174, 100), (136, 110, 113, 134), (110, 117, 102, 113), (108, 105, 109), (117, 127, 126), (123, 119, 118, 108), (122, 120, 119, 123), (168, 164, 110, 136), (127, 122, 123, 109), (109, 123, 108), (127, 110, 122), (157, 160, 107, 125), (110, 127, 117), (149, 150, 130, 129), (152, 151, 132, 131), (150, 148, 128, 130), (104, 108, 135, 137), (163, 136, 134, 159), (159, 134, 133, 153), (116, 177, 133, 101), (164, 165, 121, 110), (215, 147, 140, 195), (200, 142, 143, 203), (203, 143, 144, 206), (129, 207, 209, 167), (167, 173, 139, 132), (131, 132, 139, 138), (206, 144, 145, 210), (212, 146, 147, 215), (130, 204, 207, 129), (100, 198, 201, 115), (213, 216, 172, 173), (115, 201, 204, 130), (99, 194, 198, 100), (172, 216, 194, 99), (114, 98, 148, 150), (125, 107, 151, 152), (111, 114, 150, 149), (167, 169, 149, 129), (114, 158, 154, 98), (158, 159, 153, 154), (111, 162, 158, 114), (162, 163, 159, 158), (137, 135, 161, 156), (156, 161, 160, 157), (166, 170, 162, 111), (170, 171, 163, 162), (177, 179, 153, 133), (179, 180, 154, 153), (160, 161, 171, 170), (107, 160, 170, 166), (132, 151, 169, 167), (108, 118, 165, 164), (135, 108, 164, 168), (151, 107, 166, 169), (161, 135, 168, 171), (173, 167, 209, 213), (210, 145, 146, 212), (172, 106, 139, 173), (197, 141, 142, 200), (98, 175, 178, 148), (99, 181, 155, 172), (100, 174, 181, 99), (181, 184, 183, 155), (174, 182, 184, 181), (177, 189, 191, 179), (178, 190, 188, 176), (180, 192, 187, 175), (175, 187, 190, 178), (128, 185, 186, 112), (176, 188, 185, 128), (179, 191, 192, 180), (112, 186, 182, 174), (128, 148, 178, 176), (106, 172, 155, 193), (106, 193, 124), (198, 194, 196, 199), (199, 196, 195, 197), (201, 198, 199, 202), (202, 199, 197, 200), (204, 201, 202, 205), (205, 202, 200, 203), (207, 204, 205, 208), (208, 205, 203, 206), (213, 209, 211, 214), (214, 211, 210, 212), (216, 213, 214, 217), (217, 214, 212, 215), (194, 216, 217, 196), (196, 217, 215, 195), (209, 207, 208, 211), (211, 208, 206, 210), (195, 140, 141, 197), (235, 234, 218, 223), (234, 236, 221, 218), (238, 237, 228, 229), (237, 240, 226, 228), (241, 238, 229, 224), (236, 242, 219, 221), (243, 235, 223, 222), (244, 241, 224, 227), (245, 244, 227, 225), (239, 243, 222, 220), (227, 221, 219, 225), (224, 218, 221, 227), (223, 218, 224, 229), (222, 223, 229, 228), (220, 222, 228, 226), (22, 125, 152, 57), (116, 102, 4), (3, 116, 4), (232, 233, 231, 230), (219, 230, 231, 225), (246, 230, 219, 242), (247, 245, 225, 231), (87, 183, 233, 232), (185, 188, 245, 247), (89, 246, 242, 92), (93, 95, 243, 239), (188, 190, 244, 245), (190, 187, 241, 244), (95, 96, 235, 243), (94, 92, 242, 236), (187, 192, 238, 241), (191, 189, 240, 237), (192, 191, 237, 238), (91, 94, 236, 234), (96, 91, 234, 235), (189, 93, 239, 240), (145, 144, 247, 231), (145, 231, 233, 146), (146, 233, 183, 147), (144, 143, 185, 247), (143, 142, 186, 185), (142, 141, 182, 186), (140, 184, 182, 141), (147, 183, 184, 140), (51, 232, 230, 50), (52, 87, 232, 51), (52, 45, 88, 87), (45, 46, 86, 88), (47, 90, 86, 46), (48, 89, 90, 47), (49, 246, 89, 48), (50, 230, 246, 49)])
me_cube_001.polygons.foreach_set('use_smooth', [True] * 264)
_k = {(1, 2): 0.49804, (4, 18): 0.49804, (16, 55): 0.49804, (15, 31): 0.49804, (4, 15): 0.49804, (2, 17): 0.49804, (10, 11): 0.8, (10, 32): 0.8, (5, 11): 0.8, (23, 24): 0.8, (19, 120): 0.8, (12, 18): 0.8, (8, 21): 0.49804, (9, 56): 0.8, (5, 23): 0.8, (18, 23): 0.8, (10, 69): 0.8, (14, 25): 0.8, (17, 27): 0.49804, (29, 44): 0.8, (31, 64): 0.49804, (32, 66): 0.8, (19, 24): 0.8, (8, 76): 0.49804, (10, 118): 0.8, (35, 36): 0.8, (36, 37): 0.8, (37, 38): 0.8, (38, 39): 0.8, (40, 41): 0.8, (41, 42): 0.8, (35, 42): 0.8, (8, 44): 0.8, (45, 46): 0.8, (46, 47): 0.8, (47, 48): 0.8, (48, 49): 0.8, (50, 51): 0.8, (51, 52): 0.8, (45, 52): 0.8, (27, 55): 0.49804, (29, 56): 0.8, (16, 63): 0.49804, (63, 64): 0.49804, (9, 65): 0.8, (65, 66): 0.8, (12, 69): 0.8, (39, 40): 0.8, (49, 50): 0.8, (1, 76): 0.49804, (83, 84): 0.8, (81, 83): 0.8, (79, 82): 0.8, (80, 82): 0.8, (79, 84): 0.8, (95, 96): 0.8, (87, 88): 0.49804, (86, 88): 0.49804, (93, 95): 0.8, (91, 94): 0.8, (92, 94): 0.8, (89, 90): 0.8, (91, 96): 0.8, (89, 92): 0.8, (81, 93): 0.8, (80, 92): 0.8, (86, 90): 0.8, (60, 85): 0.49804, (60, 87): 0.8, (1, 85): 0.8, (78, 85): 0.49804, (14, 78): 0.8, (25, 80): 0.8, (25, 89): 0.8, (99, 100): 0.49804, (102, 117): 0.49804, (114, 150): 0.49804, (113, 134): 0.49804, (102, 113): 0.49804, (100, 115): 0.49804, (108, 109): 0.8, (108, 135): 0.8, (103, 109): 0.8, (126, 127): 0.8, (120, 122): 0.8, (110, 117): 0.8, (106, 124): 0.49804, (107, 151): 0.8, (103, 126): 0.8, (117, 126): 0.8, (108, 164): 0.8, (112, 128): 0.8, (115, 130): 0.49804, (132, 139): 0.8, (134, 159): 0.49804, (135, 161): 0.8, (81, 177): 0.8, (122, 127): 0.8, (106, 172): 0.49804, (108, 118): 0.8, (106, 139): 0.8, (140, 141): 0.8, (141, 142): 0.8, (142, 143): 0.8, (143, 144): 0.8, (145, 146): 0.8, (146, 147): 0.8, (140, 147): 0.8, (130, 150): 0.49804, (132, 151): 0.8, (114, 158): 0.49804, (158, 159): 0.49804, (107, 160): 0.8, (160, 161): 0.8, (110, 164): 0.8, (144, 145): 0.8, (99, 172): 0.49804, (179, 180): 0.8, (177, 179): 0.8, (175, 178): 0.8, (176, 178): 0.8, (175, 180): 0.8, (191, 192): 0.8, (87, 183): 0.8, (183, 184): 0.49804, (93, 189): 0.8, (182, 184): 0.49804, (189, 191): 0.8, (187, 190): 0.8, (188, 190): 0.8, (185, 186): 0.8, (187, 192): 0.8, (185, 188): 0.8, (177, 189): 0.8, (176, 188): 0.8, (182, 186): 0.8, (60, 155): 0.8, (155, 181): 0.49804, (155, 183): 0.8, (99, 181): 0.8, (174, 181): 0.49804, (112, 174): 0.8, (128, 176): 0.8, (128, 185): 0.8, (21, 124): 0.49804, (23, 126): 0.8, (4, 102): 0.49804, (194, 198): 0.8, (195, 197): 0.8, (198, 201): 0.8, (197, 200): 0.8, (201, 204): 0.8, (200, 203): 0.8, (204, 207): 0.8, (203, 206): 0.8, (209, 213): 0.8, (210, 212): 0.8, (213, 216): 0.8, (212, 215): 0.8, (194, 216): 0.8, (195, 215): 0.8, (207, 209): 0.8, (206, 210): 0.8, (222, 223): 0.8, (220, 222): 0.8, (218, 221): 0.8, (219, 221): 0.8, (218, 223): 0.8, (228, 229): 0.8, (220, 226): 0.8, (226, 228): 0.8, (224, 227): 0.8, (225, 227): 0.8, (224, 229): 0.8}
me_cube_001.attributes.new('crease_edge', 'FLOAT', 'EDGE').data.foreach_set('value', [_k.get((min(e.vertices), max(e.vertices)), 0.0) for e in me_cube_001.edges])
_uv = me_cube_001.uv_layers.new(name='UVMap')
_uv.uv.foreach_set('vector', [0.3966, 0.0547, 0.4615, 0.05452, 0.4606, 0.07711, 0.3948, 0.07756, 0.7475, 0.8435, 0.6972, 0.8377, 0.7444, 0.8083, 0.2655, 0.891, 0.2654, 0.8236, 0.2821, 0.823, 0.2822, 0.8915, 0.7444, 0.7503, 0.7444, 0.8083, 0.6972, 0.8377, 0.6972, 0.721, 0.1984, 0.1063, 0.1985, 0.07837, 0.267, 0.07855, 0.2671, 0.1065, 0.6862, 0.05036, 0.6691, 0.03691, 0.8383, 0.0003719, 0.8648, 0.01786, 0.2655, 0.891, 0.2442, 0.9172, 0.1943, 0.8877, 0.6325, 0.8902, 0.6944, 0.8892, 0.6952, 0.9165, 0.6374, 0.9162, 0.06243, 0.05532, 0.06146, 0.07807, 0.0431, 0.07805, 0.02621, 0.05533, 0.02621, 0.05533, 0.0431, 0.07805, 0.005576, 0.05729, 0.5009, 0.892, 0.501, 0.8228, 0.5711, 0.824, 0.5709, 0.8908, 0.3874, 0.6551, 0.4793, 0.6688, 0.4764, 0.7385, 0.3891, 0.7168, 0.3828, 0.4639, 0.4856, 0.4615, 0.4852, 0.5295, 0.3838, 0.5317, 0.7263, 0.3087, 0.7116, 0.2764, 0.7142, 0.2459, 0.7312, 0.2459, 0.1943, 0.8877, 0.1928, 0.9123, 0.1601, 0.9108, 0.4615, 0.05452, 0.5197, 0.03924, 0.5286, 0.05787, 0.4606, 0.07711, 0.4764, 0.7385, 0.5514, 0.7319, 0.5482, 0.768, 0.4743, 0.7601, 0.4743, 0.7601, 0.5482, 0.768, 0.5487, 0.7886, 0.4979, 0.787, 0.6325, 0.8902, 0.6325, 0.8247, 0.6943, 0.8258, 0.6944, 0.8892, 0.2442, 0.9172, 0.1928, 0.9123, 0.1943, 0.8877, 0.6962, 0.3258, 0.6691, 0.3048, 0.6892, 0.2999, 0.8305, 0.05103, 0.9011, 0.03737, 0.8601, 0.08277, 0.8292, 0.08277, 0.7178, 0.05546, 0.8305, 0.05103, 0.8292, 0.08277, 0.7188, 0.08277, 0.3891, 0.7168, 0.4764, 0.7385, 0.4743, 0.7601, 0.3892, 0.7364, 0.6862, 0.05036, 0.8648, 0.01786, 0.8305, 0.05103, 0.7178, 0.05546, 0.8648, 0.01786, 0.9011, 0.03737, 0.8305, 0.05103, 0.6892, 0.2999, 0.7116, 0.2764, 0.7263, 0.3087, 0.5709, 0.8908, 0.5711, 0.824, 0.6325, 0.8247, 0.6325, 0.8902, 0.3811, 0.8926, 0.4308, 0.8926, 0.43, 0.9175, 0.3742, 0.9185, 0.7263, 0.3087, 0.6962, 0.3258, 0.6892, 0.2999, 0.4856, 0.4615, 0.4859, 0.3936, 0.5543, 0.398, 0.5543, 0.463, 0.3811, 0.8926, 0.3812, 0.8221, 0.4309, 0.8222, 0.4308, 0.8926, 0.5009, 0.892, 0.5709, 0.8908, 0.57, 0.9158, 0.5, 0.9169, 0.3316, 0.05427, 0.3966, 0.0547, 0.3948, 0.07756, 0.3308, 0.07814, 0.2655, 0.891, 0.2822, 0.8915, 0.2625, 0.9182, 0.2442, 0.9172, 0.6921, 0.3597, 0.7901, 0.3477, 0.7915, 0.4305, 0.6945, 0.4229, 0.4793, 0.6688, 0.554, 0.6635, 0.5514, 0.7319, 0.4764, 0.7385, 0.1309, 0.05592, 0.1298, 0.07821, 0.06146, 0.07807, 0.06243, 0.05532, 0.0415, 0.1168, 0.0431, 0.07805, 0.06146, 0.07807, 0.061, 0.1059, 0.8137, 0.3047, 0.7263, 0.3087, 0.7312, 0.2459, 0.7922, 0.2459, 0.4772, 0.2707, 0.529, 0.2781, 0.5011, 0.2904, 0.4791, 0.2825, 0.529, 0.2781, 0.5526, 0.3331, 0.511, 0.3119, 0.5011, 0.2904, 0.5526, 0.3331, 0.5543, 0.398, 0.5026, 0.3342, 0.511, 0.3119, 0.5543, 0.398, 0.4859, 0.3936, 0.4807, 0.344, 0.5026, 0.3342, 0.3818, 0.3922, 0.2777, 0.3984, 0.2804, 0.3334, 0.3798, 0.3217, 0.061, 0.1059, 0.05994, 0.1294, 0.0415, 0.1168, 0.5709, 0.8908, 0.6325, 0.8902, 0.6374, 0.9162, 0.57, 0.9158, 0.4859, 0.3936, 0.3818, 0.3922, 0.4584, 0.3354, 0.4807, 0.344, 0.4488, 0.3135, 0.3798, 0.3217, 0.3817, 0.2734, 0.4576, 0.2915, 0.9042, 0.4195, 0.9177, 0.4346, 0.912, 0.451, 0.8884, 0.4269, 0.9185, 0.3834, 0.9049, 0.3984, 0.8884, 0.3932, 0.9104, 0.3682, 0.9518, 0.3991, 0.9382, 0.3839, 0.944, 0.3676, 0.9676, 0.3917, 0.9177, 0.4346, 0.9375, 0.4352, 0.9456, 0.4504, 0.912, 0.451, 0.9382, 0.3839, 0.9185, 0.3834, 0.9104, 0.3682, 0.944, 0.3676, 0.951, 0.4202, 0.9518, 0.3991, 0.9676, 0.3917, 0.9676, 0.4254, 0.9375, 0.4352, 0.951, 0.4202, 0.9676, 0.4254, 0.9456, 0.4504, 0.2665, 0.05444, 0.3316, 0.05427, 0.3308, 0.07814, 0.267, 0.07855, 0.4308, 0.8926, 0.5009, 0.892, 0.5, 0.9169, 0.43, 0.9175, 0.6721, 0.423, 0.6691, 0.3613, 0.6921, 0.3597, 0.6945, 0.4229, 0.4852, 0.5295, 0.4856, 0.4615, 0.5543, 0.463, 0.5542, 0.528, 0.3818, 0.3922, 0.4859, 0.3936, 0.4856, 0.4615, 0.3828, 0.4639, 0.2665, 0.05444, 0.267, 0.07855, 0.1985, 0.07837, 0.1987, 0.05518, 0.1987, 0.05518, 0.1985, 0.07837, 0.1298, 0.07821, 0.1309, 0.05592, 0.4852, 0.5295, 0.5542, 0.528, 0.5541, 0.5958, 0.4823, 0.5992, 0.4823, 0.5992, 0.5541, 0.5958, 0.554, 0.6635, 0.4793, 0.6688, 0.3314, 0.8923, 0.3314, 0.8223, 0.3812, 0.8221, 0.3811, 0.8926, 0.2822, 0.8915, 0.3314, 0.8923, 0.3183, 0.919, 0.2625, 0.9182, 0.3314, 0.8923, 0.3811, 0.8926, 0.3742, 0.9185, 0.3183, 0.919, 0.3838, 0.5317, 0.4852, 0.5295, 0.4823, 0.5992, 0.3856, 0.5934, 0.3856, 0.5934, 0.4823, 0.5992, 0.4793, 0.6688, 0.3874, 0.6551, 0.061, 0.1059, 0.06146, 0.07807, 0.1298, 0.07821, 0.1297, 0.1062, 0.1297, 0.1062, 0.1298, 0.07821, 0.1985, 0.07837, 0.1984, 0.1063, 0.2889, 0.5876, 0.3856, 0.5934, 0.3874, 0.6551, 0.2954, 0.6413, 0.2824, 0.5338, 0.3838, 0.5317, 0.3856, 0.5934, 0.2889, 0.5876, 0.2777, 0.3984, 0.3818, 0.3922, 0.3828, 0.4639, 0.2801, 0.4661, 0.9011, 0.3022, 0.8137, 0.3047, 0.7922, 0.2459, 0.8512, 0.2459, 0.3019, 0.6951, 0.3891, 0.7168, 0.3892, 0.7364, 0.304, 0.7127, 0.2801, 0.4661, 0.3828, 0.4639, 0.3838, 0.5317, 0.2824, 0.5338, 0.2954, 0.6413, 0.3874, 0.6551, 0.3891, 0.7168, 0.3019, 0.6951, 0.9049, 0.3984, 0.9042, 0.4195, 0.8884, 0.4269, 0.8884, 0.3932, 0.3798, 0.3217, 0.4488, 0.3135, 0.4584, 0.3354, 0.3818, 0.3922, 0.3817, 0.2734, 0.3798, 0.3217, 0.2804, 0.3334, 0.2832, 0.2777, 0.3817, 0.2734, 0.4772, 0.2707, 0.4791, 0.2825, 0.4576, 0.2915, 0.267, 0.07855, 0.3308, 0.07814, 0.331, 0.1061, 0.2671, 0.1065, 0.2822, 0.8915, 0.2821, 0.823, 0.3314, 0.8223, 0.3314, 0.8923, 0.1919, 0.8264, 0.2654, 0.8236, 0.2655, 0.891, 0.1943, 0.8877, 0.887, 0.451, 0.7909, 0.447, 0.7915, 0.4305, 0.8876, 0.4337, 0.0415, 0.1168, 0.03961, 0.1555, 0.0003719, 0.1728, 0.1589, 0.8028, 0.1919, 0.8264, 0.1943, 0.8877, 0.1601, 0.9108, 0.5197, 0.03924, 0.556, 0.0003719, 0.5701, 0.01071, 0.5286, 0.05787, 0.5663, 0.6846, 0.555, 0.6846, 0.555, 0.6047, 0.5663, 0.6047, 0.7771, 0.7921, 0.8351, 0.7152, 0.8442, 0.7219, 0.7861, 0.7989, 0.6691, 0.7152, 0.6924, 0.7152, 0.6924, 0.7265, 0.6691, 0.7265, 0.7483, 0.8477, 0.7771, 0.7921, 0.7861, 0.7989, 0.7641, 0.8414, 0.5574, 0.6036, 0.5566, 0.5351, 0.5679, 0.5355, 0.5687, 0.604, 0.5562, 0.3344, 0.5574, 0.2707, 0.5687, 0.271, 0.5675, 0.3348, 0.5558, 0.4666, 0.555, 0.3981, 0.5663, 0.3985, 0.5671, 0.467, 0.555, 0.3981, 0.5562, 0.3344, 0.5675, 0.3348, 0.5663, 0.3985, 0.8374, 0.9468, 0.7842, 0.9084, 0.7909, 0.8994, 0.8442, 0.9378, 0.555, 0.7136, 0.555, 0.6855, 0.5663, 0.6853, 0.5663, 0.7136, 0.5566, 0.5351, 0.5558, 0.4666, 0.5671, 0.467, 0.5679, 0.5355, 0.6138, 0.3331, 0.6138, 0.3564, 0.5708, 0.3564, 0.5708, 0.3331, 0.7842, 0.9084, 0.7483, 0.8477, 0.7641, 0.8414, 0.7909, 0.8994, 0.3948, 0.07756, 0.3949, 0.1057, 0.331, 0.1061, 0.3308, 0.07814, 0.6929, 0.4398, 0.6945, 0.4229, 0.7915, 0.4305, 0.7909, 0.447, 0.6929, 0.4398, 0.6721, 0.423, 0.6945, 0.4229, 0.1589, 0.8028, 0.1601, 0.9108, 0.0009737, 0.8861, 0.0003719, 0.8311, 0.3896, 0.2106, 0.3898, 0.1876, 0.4553, 0.194, 0.4542, 0.2166, 0.7475, 0.7152, 0.7444, 0.7503, 0.6972, 0.721, 0.1968, 0.1413, 0.2652, 0.1473, 0.2627, 0.1752, 0.1944, 0.1692, 0.6862, 0.1152, 0.8648, 0.1477, 0.8383, 0.1652, 0.6691, 0.1286, 0.2654, 0.8236, 0.1919, 0.8264, 0.2437, 0.7968, 0.6325, 0.8247, 0.6375, 0.7988, 0.6952, 0.7984, 0.6943, 0.8258, 0.05682, 0.1799, 0.02075, 0.1766, 0.03961, 0.1555, 0.05789, 0.1572, 0.02075, 0.1766, 0.0003719, 0.1728, 0.03961, 0.1555, 0.1088, 0.4054, 0.1103, 0.3435, 0.1978, 0.3213, 0.2011, 0.3912, 0.1051, 0.5971, 0.1058, 0.5292, 0.2075, 0.531, 0.2081, 0.5992, 0.7263, 0.183, 0.7312, 0.2459, 0.7142, 0.2459, 0.7116, 0.2154, 0.1919, 0.8264, 0.1589, 0.8028, 0.1908, 0.8017, 0.4542, 0.2166, 0.4553, 0.194, 0.5213, 0.2193, 0.521, 0.2398, 0.1978, 0.3213, 0.1957, 0.2996, 0.2698, 0.2914, 0.2731, 0.3276, 0.1957, 0.2996, 0.2192, 0.2725, 0.2702, 0.2707, 0.2698, 0.2914, 0.2437, 0.7968, 0.1919, 0.8264, 0.1908, 0.8017, 0.6962, 0.1659, 0.6892, 0.1918, 0.6691, 0.1869, 0.8305, 0.1145, 0.8292, 0.08277, 0.8601, 0.08277, 0.9011, 0.1282, 0.7178, 0.1101, 0.7188, 0.08277, 0.8292, 0.08277, 0.8305, 0.1145, 0.1103, 0.3435, 0.1103, 0.3238, 0.1957, 0.2996, 0.1978, 0.3213, 0.6862, 0.1152, 0.7178, 0.1101, 0.8305, 0.1145, 0.8648, 0.1477, 0.8648, 0.1477, 0.8305, 0.1145, 0.9011, 0.1282, 0.6892, 0.1918, 0.7263, 0.183, 0.7116, 0.2154, 0.3812, 0.8221, 0.3743, 0.7961, 0.4302, 0.7972, 0.4309, 0.8222, 0.7263, 0.183, 0.6892, 0.1918, 0.6962, 0.1659, 0.2081, 0.5992, 0.277, 0.5976, 0.277, 0.663, 0.2083, 0.667, 0.501, 0.8228, 0.5001, 0.7979, 0.5702, 0.799, 0.5711, 0.824, 0.3248, 0.2051, 0.3262, 0.1813, 0.3898, 0.1876, 0.3896, 0.2106, 0.2654, 0.8236, 0.2437, 0.7968, 0.2624, 0.7959, 0.2821, 0.823, 0.2011, 0.3912, 0.1978, 0.3213, 0.2731, 0.3276, 0.2761, 0.3963, 0.1251, 0.1855, 0.05682, 0.1799, 0.05789, 0.1572, 0.126, 0.1632, 0.0415, 0.1168, 0.05994, 0.1294, 0.05789, 0.1572, 0.03961, 0.1555, 0.8137, 0.1871, 0.7922, 0.2459, 0.7312, 0.2459, 0.7263, 0.183, 0.8461, 0.8436, 0.8555, 0.8478, 0.8547, 0.8752, 0.8449, 0.8783, 0.9033, 0.9014, 0.8994, 0.8919, 0.9179, 0.8716, 0.9273, 0.8759, 0.9273, 0.8759, 0.9179, 0.8716, 0.9176, 0.8442, 0.9273, 0.8409, 0.2083, 0.667, 0.2043, 0.7027, 0.1689, 0.7165, 0.1045, 0.6688, 0.1045, 0.6688, 0.1031, 0.7392, 0.00368, 0.7286, 0.0003719, 0.6635, 0.5711, 0.824, 0.5702, 0.799, 0.6375, 0.7988, 0.6325, 0.8247, 0.9273, 0.8409, 0.9176, 0.8442, 0.8993, 0.8252, 0.9036, 0.8159, 0.8691, 0.8174, 0.8731, 0.8269, 0.8555, 0.8478, 0.8461, 0.8436, 0.277, 0.663, 0.235, 0.7162, 0.2043, 0.7027, 0.2083, 0.667, 0.2466, 0.7914, 0.2313, 0.7772, 0.246, 0.7457, 0.2746, 0.7283, 0.1562, 0.7467, 0.1686, 0.7757, 0.1058, 0.7872, 0.1031, 0.7392, 0.2746, 0.7283, 0.246, 0.7457, 0.235, 0.7162, 0.277, 0.663, 0.1993, 0.7947, 0.2004, 0.7875, 0.2313, 0.7772, 0.2466, 0.7914, 0.1058, 0.7872, 0.1686, 0.7757, 0.2004, 0.7875, 0.1993, 0.7947, 0.26, 0.1991, 0.2627, 0.1752, 0.3262, 0.1813, 0.3248, 0.2051, 0.4309, 0.8222, 0.4302, 0.7972, 0.5001, 0.7979, 0.501, 0.8228, 0.2075, 0.531, 0.2768, 0.5323, 0.277, 0.5976, 0.2081, 0.5992, 0.1045, 0.6688, 0.1051, 0.5971, 0.2081, 0.5992, 0.2083, 0.667, 0.26, 0.1991, 0.1925, 0.1923, 0.1944, 0.1692, 0.2627, 0.1752, 0.1925, 0.1923, 0.1251, 0.1855, 0.126, 0.1632, 0.1944, 0.1692, 0.2075, 0.531, 0.2043, 0.4611, 0.2765, 0.4643, 0.2768, 0.5323, 0.2043, 0.4611, 0.2011, 0.3912, 0.2761, 0.3963, 0.2765, 0.4643, 0.2821, 0.823, 0.2624, 0.7959, 0.3184, 0.7955, 0.3314, 0.8223, 0.3314, 0.8223, 0.3184, 0.7955, 0.3743, 0.7961, 0.3812, 0.8221, 0.1058, 0.5292, 0.1073, 0.4673, 0.2043, 0.4611, 0.2075, 0.531, 0.1073, 0.4673, 0.1088, 0.4054, 0.2011, 0.3912, 0.2043, 0.4611, 0.05994, 0.1294, 0.1284, 0.1353, 0.126, 0.1632, 0.05789, 0.1572, 0.1284, 0.1353, 0.1968, 0.1413, 0.1944, 0.1692, 0.126, 0.1632, 0.01033, 0.4737, 0.01656, 0.4197, 0.1088, 0.4054, 0.1073, 0.4673, 0.004137, 0.5276, 0.01033, 0.4737, 0.1073, 0.4673, 0.1058, 0.5292, 0.0003719, 0.6635, 0.002197, 0.5956, 0.1051, 0.5971, 0.1045, 0.6688, 0.9011, 0.1896, 0.8512, 0.2459, 0.7922, 0.2459, 0.8137, 0.1871, 0.02281, 0.3657, 0.02486, 0.348, 0.1103, 0.3238, 0.1103, 0.3435, 0.002197, 0.5956, 0.004137, 0.5276, 0.1058, 0.5292, 0.1051, 0.5971, 0.01656, 0.4197, 0.02281, 0.3657, 0.1103, 0.3435, 0.1088, 0.4054, 0.1031, 0.7392, 0.1045, 0.6688, 0.1689, 0.7165, 0.1562, 0.7467, 0.9036, 0.8159, 0.8993, 0.8252, 0.8731, 0.8269, 0.8691, 0.8174, 0.1058, 0.7872, 0.007265, 0.7843, 0.00368, 0.7286, 0.1031, 0.7392, 0.8688, 0.9031, 0.8731, 0.8938, 0.8994, 0.8919, 0.9033, 0.9014, 0.2627, 0.1752, 0.2652, 0.1473, 0.3289, 0.1535, 0.3262, 0.1813, 0.8867, 0.3266, 0.8876, 0.3415, 0.7901, 0.3477, 0.7887, 0.3309, 0.521, 0.2398, 0.5213, 0.2193, 0.5701, 0.2585, 0.5608, 0.2699, 0.875, 0.7373, 0.8827, 0.7315, 0.9408, 0.8084, 0.9318, 0.8152, 0.8449, 0.6826, 0.8607, 0.6889, 0.8827, 0.7315, 0.875, 0.7373, 0.9283, 0.0007667, 0.9396, 0.0003719, 0.9388, 0.06886, 0.9275, 0.06925, 0.9271, 0.27, 0.9384, 0.2696, 0.9396, 0.3333, 0.9283, 0.3337, 0.9267, 0.1377, 0.938, 0.1373, 0.9372, 0.2058, 0.9259, 0.2062, 0.9259, 0.2062, 0.9372, 0.2058, 0.9384, 0.2696, 0.9271, 0.27, 0.9341, 0.5836, 0.9408, 0.5926, 0.8876, 0.631, 0.8808, 0.622, 0.555, 0.7143, 0.5663, 0.7143, 0.5663, 0.7426, 0.555, 0.7424, 0.9275, 0.06925, 0.9388, 0.06886, 0.938, 0.1373, 0.9267, 0.1377, 0.8808, 0.622, 0.8876, 0.631, 0.8607, 0.6889, 0.8449, 0.6826, 0.3898, 0.1876, 0.3262, 0.1813, 0.3289, 0.1535, 0.3925, 0.1596, 0.6895, 0.3426, 0.7887, 0.3309, 0.7901, 0.3477, 0.6921, 0.3597, 0.6895, 0.3426, 0.6921, 0.3597, 0.6691, 0.3613, 0.5974, 0.6906, 0.6356, 0.6898, 0.6328, 0.695, 0.5998, 0.6952, 0.5998, 0.6952, 0.6328, 0.695, 0.6298, 0.7012, 0.6029, 0.7007, 0.5708, 0.7183, 0.5974, 0.6906, 0.5998, 0.6952, 0.5771, 0.7186, 0.5771, 0.7186, 0.5998, 0.6952, 0.6029, 0.7007, 0.5837, 0.7197, 0.5709, 0.7537, 0.5708, 0.7183, 0.5771, 0.7186, 0.5772, 0.751, 0.5772, 0.751, 0.5771, 0.7186, 0.5837, 0.7197, 0.5834, 0.7478, 0.5974, 0.7794, 0.5709, 0.7537, 0.5772, 0.751, 0.6003, 0.774, 0.6003, 0.774, 0.5772, 0.751, 0.5834, 0.7478, 0.603, 0.7677, 0.6624, 0.7544, 0.6376, 0.7794, 0.6332, 0.7743, 0.6552, 0.7521, 0.6552, 0.7521, 0.6332, 0.7743, 0.6301, 0.7683, 0.6496, 0.7495, 0.6624, 0.7196, 0.6624, 0.7544, 0.6552, 0.7521, 0.6553, 0.7205, 0.6553, 0.7205, 0.6552, 0.7521, 0.6496, 0.7495, 0.6488, 0.7218, 0.6356, 0.6898, 0.6624, 0.7196, 0.6553, 0.7205, 0.6328, 0.695, 0.6328, 0.695, 0.6553, 0.7205, 0.6488, 0.7218, 0.6298, 0.7012, 0.6376, 0.7794, 0.5974, 0.7794, 0.6003, 0.774, 0.6332, 0.7743, 0.6332, 0.7743, 0.6003, 0.774, 0.603, 0.7677, 0.6301, 0.7683, 0.8449, 0.8783, 0.8547, 0.8752, 0.8731, 0.8938, 0.8688, 0.9031, 0.6201, 0.4932, 0.6233, 0.5616, 0.5804, 0.5616, 0.5772, 0.4932, 0.6233, 0.5616, 0.6244, 0.6254, 0.5814, 0.6254, 0.5804, 0.5616, 0.6201, 0.1963, 0.617, 0.2647, 0.574, 0.2647, 0.5772, 0.1963, 0.617, 0.2647, 0.6138, 0.3331, 0.5708, 0.3331, 0.574, 0.2647, 0.6233, 0.1278, 0.6201, 0.1963, 0.5772, 0.1963, 0.5804, 0.1278, 0.6244, 0.6254, 0.6254, 0.6891, 0.5825, 0.6891, 0.5814, 0.6254, 0.617, 0.4248, 0.6201, 0.4932, 0.5772, 0.4932, 0.574, 0.4248, 0.6244, 0.06411, 0.6233, 0.1278, 0.5804, 0.1278, 0.5814, 0.06411, 0.6254, 0.0003719, 0.6244, 0.06411, 0.5814, 0.06411, 0.5825, 0.0003719, 0.6138, 0.3564, 0.617, 0.4248, 0.574, 0.4248, 0.5708, 0.3564, 0.9019, 0.2696, 0.9252, 0.2696, 0.9252, 0.3333, 0.9019, 0.3333, 0.9019, 0.2058, 0.9252, 0.2058, 0.9252, 0.2696, 0.9019, 0.2696, 0.9252, 0.1374, 0.9252, 0.2058, 0.9019, 0.2058, 0.9019, 0.1374, 0.9252, 0.06886, 0.9252, 0.1374, 0.9019, 0.1374, 0.9019, 0.06886, 0.9252, 0.0003719, 0.9252, 0.06886, 0.9019, 0.06886, 0.9019, 0.0003719, 0.4308, 0.8926, 0.4309, 0.8222, 0.501, 0.8228, 0.5009, 0.892, 0.0415, 0.1168, 0.0003719, 0.1728, 0.005576, 0.05729, 0.0431, 0.07805, 0.0415, 0.1168, 0.005576, 0.05729, 0.9274, 0.5164, 0.8476, 0.5164, 0.8476, 0.4518, 0.9274, 0.4518, 0.08628, 0.9481, 0.1733, 0.9198, 0.1733, 0.9996, 0.08628, 0.9714, 0.08685, 0.9198, 0.1733, 0.9198, 0.08628, 0.9481, 0.04333, 0.9481, 0.08685, 0.9996, 0.04333, 0.9714, 0.08628, 0.9714, 0.1733, 0.9996, 0.9274, 0.5811, 0.8476, 0.5811, 0.8476, 0.5164, 0.9274, 0.5164, 0.0003721, 0.9996, 0.000372, 0.9714, 0.04333, 0.9714, 0.08685, 0.9996, 0.0003721, 0.9198, 0.08685, 0.9198, 0.04333, 0.9481, 0.0003719, 0.9481, 0.6567, 0.3564, 0.6599, 0.4248, 0.617, 0.4248, 0.6138, 0.3564, 0.6684, 0.0003719, 0.6673, 0.06411, 0.6244, 0.06411, 0.6254, 0.0003719, 0.6673, 0.06411, 0.6663, 0.1278, 0.6233, 0.1278, 0.6244, 0.06411, 0.6599, 0.4248, 0.6631, 0.4932, 0.6201, 0.4932, 0.617, 0.4248, 0.6673, 0.6254, 0.6684, 0.6891, 0.6254, 0.6891, 0.6244, 0.6254, 0.6663, 0.1278, 0.6631, 0.1963, 0.6201, 0.1963, 0.6233, 0.1278, 0.6599, 0.2647, 0.6567, 0.3331, 0.6138, 0.3331, 0.617, 0.2647, 0.6631, 0.1963, 0.6599, 0.2647, 0.617, 0.2647, 0.6201, 0.1963, 0.6663, 0.5616, 0.6673, 0.6254, 0.6244, 0.6254, 0.6233, 0.5616, 0.6631, 0.4932, 0.6663, 0.5616, 0.6233, 0.5616, 0.6201, 0.4932, 0.6567, 0.3331, 0.6567, 0.3564, 0.6138, 0.3564, 0.6138, 0.3331, 0.7748, 0.5166, 0.7479, 0.5062, 0.7582, 0.4522, 0.8468, 0.4518, 0.7748, 0.5166, 0.8468, 0.4518, 0.8468, 0.518, 0.7857, 0.5429, 0.7857, 0.5429, 0.8468, 0.518, 0.8451, 0.5828, 0.7743, 0.5682, 0.7479, 0.5062, 0.7215, 0.5181, 0.6691, 0.4562, 0.7582, 0.4522, 0.7215, 0.5181, 0.7121, 0.5449, 0.6715, 0.5236, 0.6691, 0.4562, 0.7121, 0.5449, 0.7245, 0.5695, 0.7059, 0.5772, 0.6715, 0.5236, 0.7494, 0.5766, 0.7509, 0.5821, 0.7059, 0.5772, 0.7245, 0.5695, 0.7743, 0.5682, 0.8451, 0.5828, 0.7509, 0.5821, 0.7494, 0.5766, 0.7363, 0.6739, 0.6692, 0.649, 0.6691, 0.5836, 0.7454, 0.6517, 0.7457, 0.6957, 0.67, 0.7138, 0.6692, 0.649, 0.7363, 0.6739, 0.7457, 0.6957, 0.7673, 0.7038, 0.7657, 0.7144, 0.67, 0.7138, 0.7673, 0.7038, 0.7889, 0.6959, 0.8124, 0.7072, 0.7657, 0.7144, 0.7986, 0.6744, 0.8442, 0.6515, 0.8124, 0.7072, 0.7889, 0.6959, 0.7899, 0.6521, 0.8442, 0.5851, 0.8442, 0.6515, 0.7986, 0.6744, 0.7677, 0.6427, 0.7565, 0.5836, 0.8442, 0.5851, 0.7899, 0.6521, 0.7454, 0.6517, 0.6691, 0.5836, 0.7565, 0.5836, 0.7677, 0.6427])
me_cube_001.materials.append(mat_material)
me_cube_001.use_remesh_fix_poles = True
me_cube_001.use_remesh_preserve_attributes = False
me_cube_001.use_mirror_vertex_groups = False
me_cube_001.update()
me_cube = bpy.data.meshes.new('Cube')
me_cube.from_pydata([(-0.05591, -0.06304, -0.03712), (-0.05591, -0.06304, 0.04623), (-0.05591, 0.07123, -0.03712), (-0.05591, 0.07123, 0.04623), (0.05241, -0.06304, -0.03712), (0.05241, -0.06304, 0.04623), (0.05241, 0.07123, -0.03712), (0.05241, 0.07123, 0.04623)], [], [(0, 1, 3, 2), (2, 3, 7, 6), (6, 7, 5, 4), (4, 5, 1, 0), (2, 6, 4, 0), (7, 3, 1, 5)])
_uv = me_cube.uv_layers.new(name='UVMap')
_uv.uv.foreach_set('vector', [0.375, 0.0, 0.625, 0.0, 0.625, 0.25, 0.375, 0.25, 0.375, 0.25, 0.625, 0.25, 0.625, 0.5, 0.375, 0.5, 0.375, 0.5, 0.625, 0.5, 0.625, 0.75, 0.375, 0.75, 0.375, 0.75, 0.625, 0.75, 0.625, 1.0, 0.375, 1.0, 0.125, 0.5, 0.375, 0.5, 0.375, 0.75, 0.125, 0.75, 0.625, 0.5, 0.875, 0.5, 0.875, 0.75, 0.625, 0.75])
me_cube.materials.append(mat_plastic_5eaa7fb0a83f90cf)
me_cube.use_remesh_fix_poles = True
me_cube.use_remesh_preserve_attributes = False
me_cube.update()

# ---- objects
ob_logo = bpy.data.objects.new('Logo', me_cube_005)
ob_metal = bpy.data.objects.new('Metal', me_cube_002)
ob_plastic = bpy.data.objects.new('Plastic', me_cube_001)
ob_ubx_carkey = bpy.data.objects.new('UBX_CarKey', me_cube)

# ---- transforms, parenting, visibility, modifiers, constraints
ob_logo.location = (0.0, 0.0, 0.005)
ob_logo.scale = (0.01, 0.01, 0.01)
ob_logo.lineart.crease_threshold = 0.0
_m = ob_logo.modifiers.new('Subdivision', 'SUBSURF')
_m.uv_smooth = 'PRESERVE_CORNERS'
_m.levels = 3
_m.render_levels = 3
_m = ob_logo.modifiers.new('Decimate', 'DECIMATE')
_m.ratio = 0.03211
ob_metal.location = (0.0, 0.0, 0.005)
ob_metal.scale = (0.01, 0.01, 0.01)
ob_metal.lineart.crease_threshold = 0.0
_m = ob_metal.modifiers.new('Subdivision', 'SUBSURF')
_m.uv_smooth = 'PRESERVE_CORNERS'
_m.levels = 3
_m.render_levels = 3
_m = ob_metal.modifiers.new('Decimate', 'DECIMATE')
_m.ratio = 0.02294
ob_plastic.location = (0.0, 0.0, 0.005)
ob_plastic.scale = (0.01, 0.01, 0.01)
ob_plastic.lineart.crease_threshold = 0.0
_m = ob_plastic.modifiers.new('Subdivision', 'SUBSURF')
_m.uv_smooth = 'PRESERVE_CORNERS'
_m.levels = 2
_m = ob_plastic.modifiers.new('Decimate', 'DECIMATE')
_m.ratio = 0.06422
ob_ubx_carkey.location = (0.0, 0.0, 0.0)

# ---- collection membership
col_lod0.objects.link(ob_logo)
col_lod0.objects.link(ob_metal)
col_lod0.objects.link(ob_plastic)
col_itemfireview.objects.link(ob_ubx_carkey)

# ---- scene / render settings (as saved in the file)
scene.frame_start = 1; scene.frame_end = 250; scene.frame_set(1)
scene.render.engine = 'CYCLES'
scene.cycles.samples = 128
scene.cycles.sampling_pattern = 'TABULATED_SOBOL'
scene.cycles.use_adaptive_sampling = False
scene.cycles.use_light_tree = False
scene.cycles.bake_type = 'NORMAL'
scene.view_settings.view_transform = 'Filmic'
bpy.context.view_layer.update()

# ---- added for rendering (the .blend has no active camera and no usable light): camera, sun
cam_auto = bpy.data.cameras.new('AutoCamera')
cam_auto.lens = 50.0
cam_auto.sensor_width = 36.0
cam_auto.clip_end = 1000.0
ob_auto_camera = bpy.data.objects.new('AutoCamera', cam_auto)
scene.collection.objects.link(ob_auto_camera)
ob_auto_camera.location = (0.183296, -0.21796, 0.152588)
ob_auto_camera.rotation_euler = (1.09748, -7.21219e-08, 0.694738)
scene.camera = ob_auto_camera
light_auto_sun = bpy.data.lights.new('AutoSun', 'SUN')
light_auto_sun.energy = 3.0
light_auto_sun.angle = 0.0523599
ob_auto_sun = bpy.data.objects.new('AutoSun', light_auto_sun)
scene.collection.objects.link(ob_auto_sun)
ob_auto_sun.rotation_euler = (0.872665, 0.174533, 0.523599)
bpy.context.view_layer.update()
